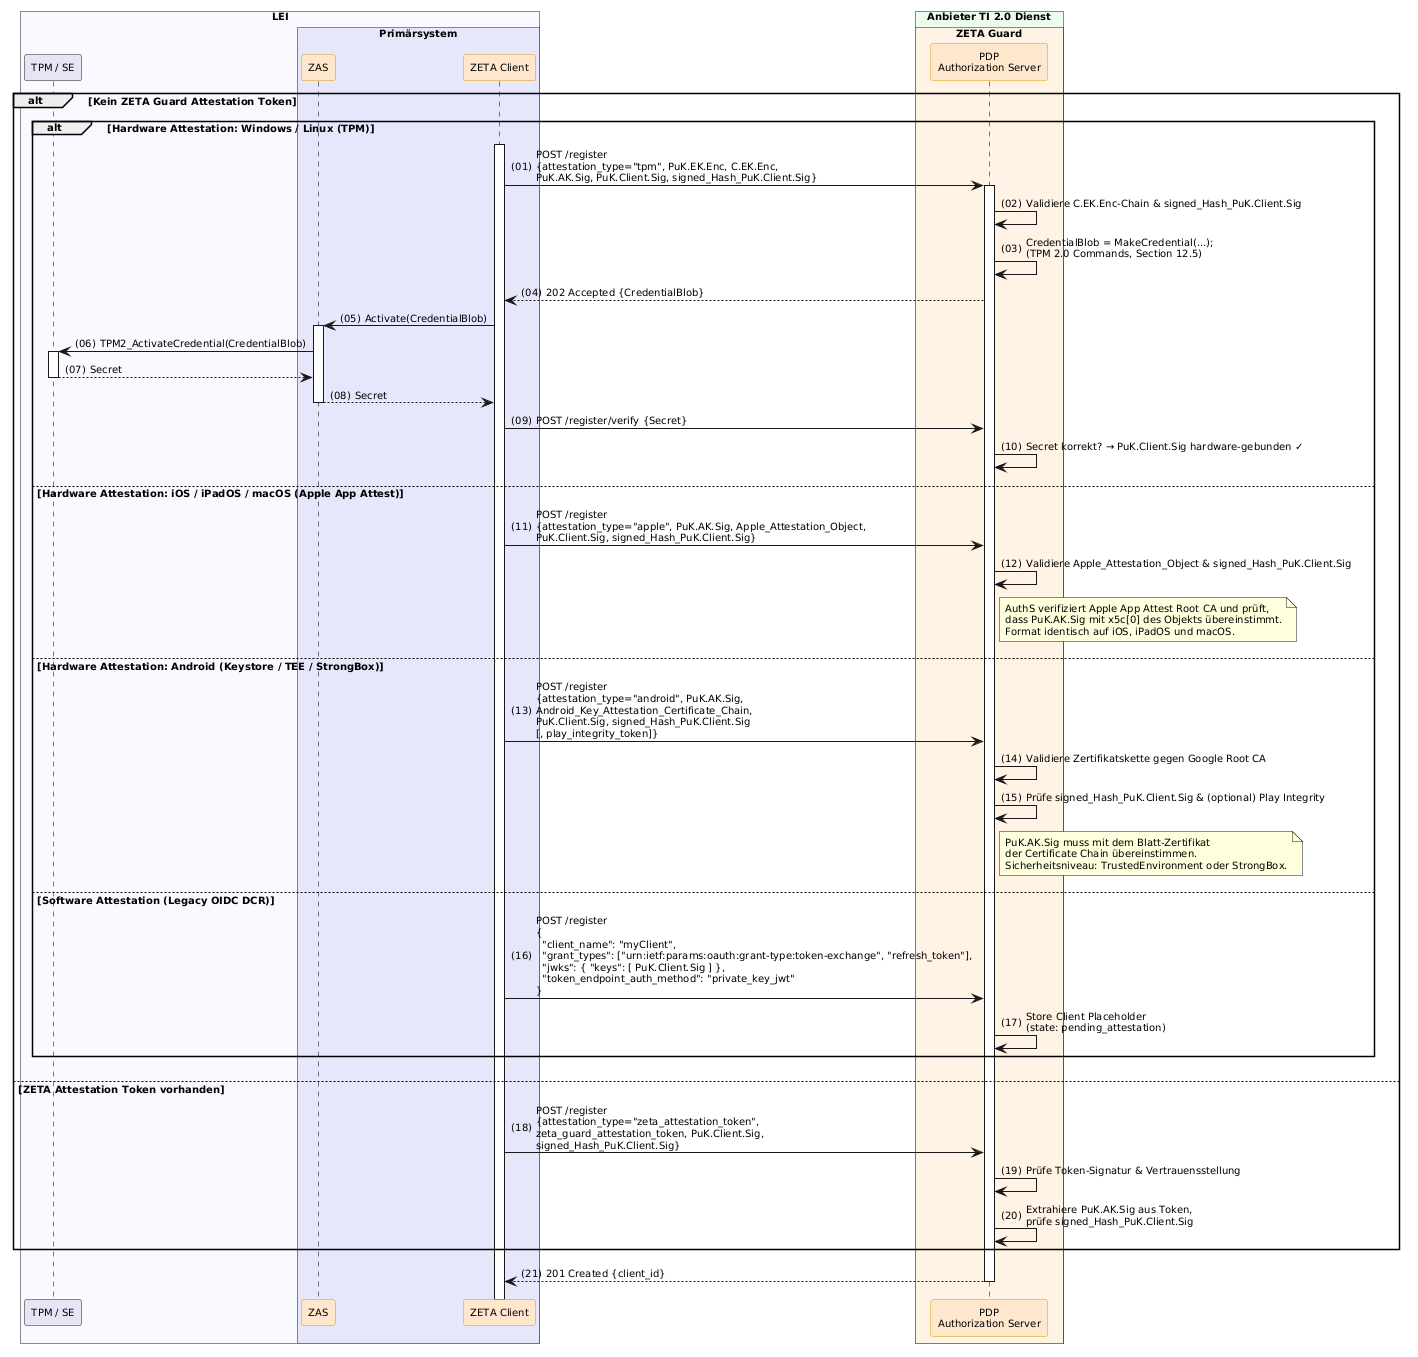

The diagram above was rendered by PlantUML. Its source (embedded in the PNG):
@startuml "dcr-with-key-binding"
autonumber "(00)"
skinparam defaultFontSize 10
skinparam defaultFontName Helvetica
skinparam DefaultMonospacedFontName Courier
skinparam lengthAdjust none
skinparam sequenceReferenceBackgroundColor White
skinparam SequenceReferenceFontSize 12
skinparam sequenceMessageAlign left
hide stereotype

' Box colors
!define ZETA_GUARD_COLOR #FFF3E5
!define LEI_COLOR #GhostWhite
!define LEI_COMPONENT_COLOR #E4E4F4
!define PRIMAERSYSTEM_COLOR #Lavender
!define PROVIDER_COLOR #EDFDEC

' Participant colors
<style>
sequenceDiagram {
  participant {
    .zeta {
      BackgroundColor #FFE6CC
      LineColor #D79B00
    }
    .provider {
      BackgroundColor #D5E8D4
      LineColor #82B366
    }
  }
  lifeline {
    BackgroundColor White
    LineColor Black
  }
}
</style>

' title DCR with Key Binding

!pragma teoz true

box "LEI" #GhostWhite
  participant "TPM / SE" as TPM LEI_COMPONENT_COLOR
  box "Primärsystem" PRIMAERSYSTEM_COLOR
    participant ZAS as "ZAS" <<zeta>>
    participant Client as "ZETA Client" <<zeta>>
  end box
end box

box "Anbieter TI 2.0 Dienst" PROVIDER_COLOR
  box "ZETA Guard" ZETA_GUARD_COLOR
    participant AuthS as "PDP\nAuthorization Server" <<zeta>>
  end box
end box

alt Kein ZETA Guard Attestation Token
    alt Hardware Attestation: Windows / Linux (TPM)
        Client++
        Client -> AuthS++: POST /register\n{attestation_type="tpm", PuK.EK.Enc, C.EK.Enc,\nPuK.AK.Sig, PuK.Client.Sig, signed_Hash_PuK.Client.Sig}
        AuthS -> AuthS: Validiere C.EK.Enc-Chain & signed_Hash_PuK.Client.Sig
        AuthS -> AuthS: CredentialBlob = MakeCredential(...);\n(TPM 2.0 Commands, Section 12.5)
        AuthS --> Client: 202 Accepted {CredentialBlob}

        Client -> ZAS++: Activate(CredentialBlob)
        ZAS -> TPM++: TPM2_ActivateCredential(CredentialBlob)
        TPM --> ZAS--: Secret
        ZAS --> Client--: Secret

        Client -> AuthS: POST /register/verify {Secret}
        AuthS -> AuthS: Secret korrekt? → PuK.Client.Sig hardware-gebunden ✓

    else Hardware Attestation: iOS / iPadOS / macOS (Apple App Attest)
        Client -> AuthS: POST /register\n{attestation_type="apple", PuK.AK.Sig, Apple_Attestation_Object,\nPuK.Client.Sig, signed_Hash_PuK.Client.Sig}
        AuthS -> AuthS: Validiere Apple_Attestation_Object & signed_Hash_PuK.Client.Sig
        note right of AuthS: AuthS verifiziert Apple App Attest Root CA und prüft,\ndass PuK.AK.Sig mit x5c[0] des Objekts übereinstimmt.\nFormat identisch auf iOS, iPadOS und macOS.

    else Hardware Attestation: Android (Keystore / TEE / StrongBox)
        Client -> AuthS: POST /register\n{attestation_type="android", PuK.AK.Sig,\nAndroid_Key_Attestation_Certificate_Chain,\nPuK.Client.Sig, signed_Hash_PuK.Client.Sig\n[, play_integrity_token]}
        AuthS -> AuthS: Validiere Zertifikatskette gegen Google Root CA
        AuthS -> AuthS: Prüfe signed_Hash_PuK.Client.Sig & (optional) Play Integrity
        note right of AuthS: PuK.AK.Sig muss mit dem Blatt-Zertifikat\nder Certificate Chain übereinstimmen.\nSicherheitsniveau: TrustedEnvironment oder StrongBox.

    else Software Attestation (Legacy OIDC DCR)
        Client -> AuthS: POST /register\n{\n  "client_name": "myClient",\n  "grant_types": ["urn:ietf:params:oauth:grant-type:token-exchange", "refresh_token"],\n  "jwks": { "keys": [ PuK.Client.Sig ] },\n  "token_endpoint_auth_method": "private_key_jwt"\n}
        AuthS -> AuthS: Store Client Placeholder\n(state: pending_attestation)
    end

else ZETA Attestation Token vorhanden
    Client -> AuthS: POST /register\n{attestation_type="zeta_attestation_token",\nzeta_guard_attestation_token, PuK.Client.Sig,\nsigned_Hash_PuK.Client.Sig}
    AuthS -> AuthS: Prüfe Token-Signatur & Vertrauensstellung
    AuthS -> AuthS: Extrahiere PuK.AK.Sig aus Token,\nprüfe signed_Hash_PuK.Client.Sig
end

AuthS --> Client--: 201 Created {client_id}

@enduml